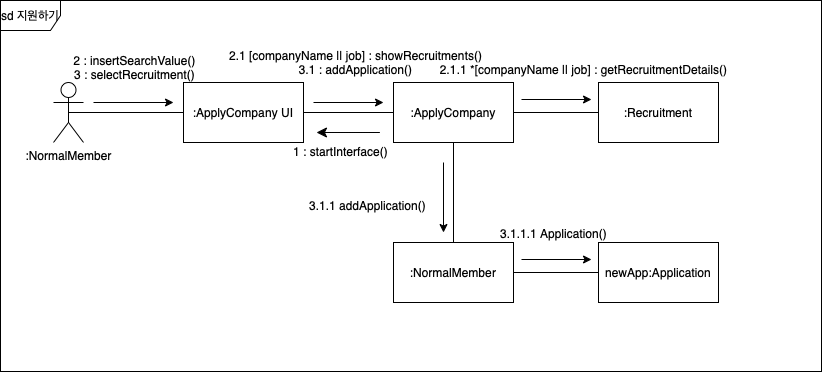

The diagram above was exported from draw.io. Its source (the exported page's mxGraphModel, read from the mxfile embedded in the PNG):
<mxGraphModel dx="678" dy="204" grid="0" gridSize="10" guides="1" tooltips="1" connect="1" arrows="1" fold="1" page="0" pageScale="1" pageWidth="827" pageHeight="1169" math="0" shadow="0">
  <root>
    <mxCell id="0" />
    <mxCell id="1" parent="0" />
    <mxCell id="3Smb0mYRMQHmpRG260-k-1" value=":NormalMember" style="shape=umlActor;verticalLabelPosition=bottom;verticalAlign=top;html=1;outlineConnect=0;" parent="1" vertex="1">
      <mxGeometry x="743" y="733" width="30" height="60" as="geometry" />
    </mxCell>
    <mxCell id="3Smb0mYRMQHmpRG260-k-2" value=":NormalMember" style="rounded=0;whiteSpace=wrap;html=1;" parent="1" vertex="1">
      <mxGeometry x="1083" y="893" width="120" height="60" as="geometry" />
    </mxCell>
    <mxCell id="3Smb0mYRMQHmpRG260-k-3" value=":ApplyCompany" style="rounded=0;whiteSpace=wrap;html=1;" parent="1" vertex="1">
      <mxGeometry x="1083" y="733" width="120" height="60" as="geometry" />
    </mxCell>
    <mxCell id="3Smb0mYRMQHmpRG260-k-4" value=":ApplyCompany UI" style="rounded=0;whiteSpace=wrap;html=1;" parent="1" vertex="1">
      <mxGeometry x="873" y="733" width="120" height="60" as="geometry" />
    </mxCell>
    <mxCell id="3Smb0mYRMQHmpRG260-k-5" value="" style="endArrow=none;html=1;rounded=0;exitX=0.5;exitY=0.5;exitDx=0;exitDy=0;exitPerimeter=0;entryX=0;entryY=0.5;entryDx=0;entryDy=0;" parent="1" source="3Smb0mYRMQHmpRG260-k-1" target="3Smb0mYRMQHmpRG260-k-4" edge="1">
      <mxGeometry width="50" height="50" relative="1" as="geometry">
        <mxPoint x="853" y="913" as="sourcePoint" />
        <mxPoint x="903" y="863" as="targetPoint" />
      </mxGeometry>
    </mxCell>
    <mxCell id="3Smb0mYRMQHmpRG260-k-6" value="" style="endArrow=none;html=1;rounded=0;entryX=0;entryY=0.5;entryDx=0;entryDy=0;exitX=1;exitY=0.5;exitDx=0;exitDy=0;" parent="1" source="3Smb0mYRMQHmpRG260-k-4" target="3Smb0mYRMQHmpRG260-k-3" edge="1">
      <mxGeometry width="50" height="50" relative="1" as="geometry">
        <mxPoint x="863" y="923" as="sourcePoint" />
        <mxPoint x="913" y="873" as="targetPoint" />
      </mxGeometry>
    </mxCell>
    <mxCell id="3Smb0mYRMQHmpRG260-k-7" value="" style="endArrow=none;html=1;rounded=0;entryX=0.5;entryY=1;entryDx=0;entryDy=0;exitX=0.5;exitY=0;exitDx=0;exitDy=0;" parent="1" source="3Smb0mYRMQHmpRG260-k-2" target="3Smb0mYRMQHmpRG260-k-3" edge="1">
      <mxGeometry width="50" height="50" relative="1" as="geometry">
        <mxPoint x="883" y="943" as="sourcePoint" />
        <mxPoint x="933" y="893" as="targetPoint" />
      </mxGeometry>
    </mxCell>
    <mxCell id="3Smb0mYRMQHmpRG260-k-8" value="" style="endArrow=classic;html=1;rounded=0;" parent="1" edge="1">
      <mxGeometry width="50" height="50" relative="1" as="geometry">
        <mxPoint x="1133" y="813" as="sourcePoint" />
        <mxPoint x="1133" y="883" as="targetPoint" />
      </mxGeometry>
    </mxCell>
    <mxCell id="3Smb0mYRMQHmpRG260-k-9" value="2.1.1 *[companyName || job] : getRecruitmentDetails()" style="text;html=1;align=center;verticalAlign=middle;resizable=0;points=[];autosize=1;strokeColor=none;fillColor=none;" parent="1" vertex="1">
      <mxGeometry x="1120" y="707" width="305" height="26" as="geometry" />
    </mxCell>
    <mxCell id="3Smb0mYRMQHmpRG260-k-10" value="" style="endArrow=classic;html=1;rounded=0;" parent="1" edge="1">
      <mxGeometry width="50" height="50" relative="1" as="geometry">
        <mxPoint x="783" y="753" as="sourcePoint" />
        <mxPoint x="863" y="753" as="targetPoint" />
      </mxGeometry>
    </mxCell>
    <mxCell id="3Smb0mYRMQHmpRG260-k-11" value="" style="endArrow=classic;html=1;rounded=0;" parent="1" edge="1">
      <mxGeometry width="50" height="50" relative="1" as="geometry">
        <mxPoint x="1003" y="753" as="sourcePoint" />
        <mxPoint x="1073" y="753" as="targetPoint" />
      </mxGeometry>
    </mxCell>
    <mxCell id="3Smb0mYRMQHmpRG260-k-12" value="2.1 [companyName || job] : showRecruitments()&lt;br&gt;3.1 : addApplication()" style="text;html=1;align=center;verticalAlign=middle;resizable=0;points=[];autosize=1;strokeColor=none;fillColor=none;" parent="1" vertex="1">
      <mxGeometry x="909" y="693" width="271" height="40" as="geometry" />
    </mxCell>
    <mxCell id="3Smb0mYRMQHmpRG260-k-13" value="2 : insertSearchValue()&lt;br&gt;3 : selectRecruitment()" style="text;html=1;align=center;verticalAlign=middle;resizable=0;points=[];autosize=1;strokeColor=none;fillColor=none;" parent="1" vertex="1">
      <mxGeometry x="754" y="698" width="140" height="40" as="geometry" />
    </mxCell>
    <mxCell id="MA2j7pGTfJpzd9s6UWHY-3" value="" style="endArrow=classic;html=1;rounded=0;fontSize=12;startSize=8;endSize=8;curved=1;" parent="1" edge="1">
      <mxGeometry width="50" height="50" relative="1" as="geometry">
        <mxPoint x="1069" y="783" as="sourcePoint" />
        <mxPoint x="1006" y="783" as="targetPoint" />
      </mxGeometry>
    </mxCell>
    <mxCell id="MA2j7pGTfJpzd9s6UWHY-4" value="&lt;font style=&quot;font-size: 12px;&quot;&gt;1 : startInterface()&lt;/font&gt;" style="text;html=1;align=center;verticalAlign=middle;resizable=0;points=[];autosize=1;strokeColor=none;fillColor=none;fontSize=16;" parent="1" vertex="1">
      <mxGeometry x="973" y="786" width="113" height="31" as="geometry" />
    </mxCell>
    <mxCell id="J6T8yVOaXAATbX5iB3ji-2" value="&lt;span style=&quot;font-size: 12px;&quot;&gt;:Recruitment&lt;/span&gt;" style="rounded=0;whiteSpace=wrap;html=1;fontSize=16;" parent="1" vertex="1">
      <mxGeometry x="1288" y="733" width="120" height="60" as="geometry" />
    </mxCell>
    <mxCell id="J6T8yVOaXAATbX5iB3ji-4" value="" style="endArrow=none;html=1;rounded=0;exitX=1;exitY=0.5;exitDx=0;exitDy=0;entryX=0;entryY=0.5;entryDx=0;entryDy=0;" parent="1" source="3Smb0mYRMQHmpRG260-k-3" target="J6T8yVOaXAATbX5iB3ji-2" edge="1">
      <mxGeometry width="50" height="50" relative="1" as="geometry">
        <mxPoint x="1234" y="898" as="sourcePoint" />
        <mxPoint x="1291" y="741" as="targetPoint" />
      </mxGeometry>
    </mxCell>
    <mxCell id="J6T8yVOaXAATbX5iB3ji-5" value="" style="endArrow=classic;html=1;rounded=0;" parent="1" edge="1">
      <mxGeometry width="50" height="50" relative="1" as="geometry">
        <mxPoint x="1211" y="750" as="sourcePoint" />
        <mxPoint x="1281" y="750" as="targetPoint" />
      </mxGeometry>
    </mxCell>
    <mxCell id="J6T8yVOaXAATbX5iB3ji-6" value="&lt;font style=&quot;font-size: 12px;&quot;&gt;newApp:Application&lt;/font&gt;" style="rounded=0;whiteSpace=wrap;html=1;fontSize=16;" parent="1" vertex="1">
      <mxGeometry x="1288" y="893" width="120" height="60" as="geometry" />
    </mxCell>
    <mxCell id="J6T8yVOaXAATbX5iB3ji-11" value="&lt;font style=&quot;font-size: 12px;&quot;&gt;3.1.1 addApplication()&lt;/font&gt;" style="text;html=1;align=center;verticalAlign=middle;resizable=0;points=[];autosize=1;strokeColor=none;fillColor=none;fontSize=16;" parent="1" vertex="1">
      <mxGeometry x="989" y="840" width="135" height="31" as="geometry" />
    </mxCell>
    <mxCell id="J6T8yVOaXAATbX5iB3ji-12" value="&lt;font style=&quot;font-size: 12px;&quot;&gt;3.1.1.1 Application()&lt;/font&gt;" style="text;html=1;align=center;verticalAlign=middle;resizable=0;points=[];autosize=1;strokeColor=none;fillColor=none;fontSize=16;" parent="1" vertex="1">
      <mxGeometry x="1180" y="868" width="125" height="31" as="geometry" />
    </mxCell>
    <mxCell id="hbPt2DoGhA841Qj724o6-1" value="" style="endArrow=none;html=1;rounded=0;exitX=1;exitY=0.5;exitDx=0;exitDy=0;entryX=0;entryY=0.5;entryDx=0;entryDy=0;" edge="1" parent="1" source="3Smb0mYRMQHmpRG260-k-2" target="J6T8yVOaXAATbX5iB3ji-6">
      <mxGeometry width="50" height="50" relative="1" as="geometry">
        <mxPoint x="1213" y="773" as="sourcePoint" />
        <mxPoint x="1298" y="773" as="targetPoint" />
      </mxGeometry>
    </mxCell>
    <mxCell id="hbPt2DoGhA841Qj724o6-2" value="" style="endArrow=classic;html=1;rounded=0;" edge="1" parent="1">
      <mxGeometry width="50" height="50" relative="1" as="geometry">
        <mxPoint x="1211" y="910" as="sourcePoint" />
        <mxPoint x="1281" y="910" as="targetPoint" />
      </mxGeometry>
    </mxCell>
    <mxCell id="hbPt2DoGhA841Qj724o6-3" value="sd 지원하기" style="shape=umlFrame;whiteSpace=wrap;html=1;pointerEvents=0;" vertex="1" parent="1">
      <mxGeometry x="690" y="651" width="821" height="371" as="geometry" />
    </mxCell>
  </root>
</mxGraphModel>